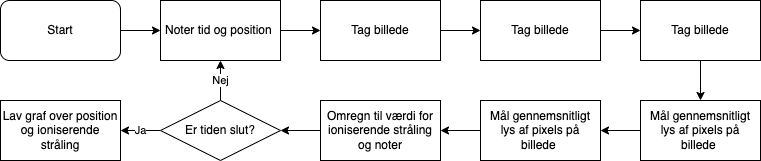

The diagram above was exported from draw.io. Its source (the exported page's mxGraphModel, read from the mxfile embedded in the PNG):
<mxGraphModel dx="1183" dy="808" grid="1" gridSize="10" guides="1" tooltips="1" connect="1" arrows="1" fold="1" page="1" pageScale="1" pageWidth="827" pageHeight="1169" math="0" shadow="0">
  <root>
    <mxCell id="0" />
    <mxCell id="1" parent="0" />
    <mxCell id="Y_9t1d-Etl7nCS88tM3u-12" style="edgeStyle=orthogonalEdgeStyle;rounded=0;orthogonalLoop=1;jettySize=auto;html=1;exitX=1;exitY=0.5;exitDx=0;exitDy=0;" edge="1" parent="1" source="Y_9t1d-Etl7nCS88tM3u-1">
      <mxGeometry relative="1" as="geometry">
        <mxPoint x="200" y="330" as="targetPoint" />
        <Array as="points">
          <mxPoint x="200" y="330" />
        </Array>
      </mxGeometry>
    </mxCell>
    <mxCell id="Y_9t1d-Etl7nCS88tM3u-1" value="Start" style="rounded=1;whiteSpace=wrap;html=1;" vertex="1" parent="1">
      <mxGeometry x="40" y="300" width="120" height="60" as="geometry" />
    </mxCell>
    <mxCell id="Y_9t1d-Etl7nCS88tM3u-15" style="edgeStyle=orthogonalEdgeStyle;rounded=0;orthogonalLoop=1;jettySize=auto;html=1;exitX=1;exitY=0.5;exitDx=0;exitDy=0;" edge="1" parent="1" source="Y_9t1d-Etl7nCS88tM3u-6">
      <mxGeometry relative="1" as="geometry">
        <mxPoint x="360" y="330" as="targetPoint" />
      </mxGeometry>
    </mxCell>
    <mxCell id="Y_9t1d-Etl7nCS88tM3u-6" value="Noter tid og position&amp;nbsp;" style="rounded=0;whiteSpace=wrap;html=1;" vertex="1" parent="1">
      <mxGeometry x="200" y="300" width="120" height="60" as="geometry" />
    </mxCell>
    <mxCell id="Y_9t1d-Etl7nCS88tM3u-17" style="edgeStyle=orthogonalEdgeStyle;rounded=0;orthogonalLoop=1;jettySize=auto;html=1;exitX=1;exitY=0.5;exitDx=0;exitDy=0;" edge="1" parent="1" source="Y_9t1d-Etl7nCS88tM3u-13" target="Y_9t1d-Etl7nCS88tM3u-16">
      <mxGeometry relative="1" as="geometry" />
    </mxCell>
    <mxCell id="Y_9t1d-Etl7nCS88tM3u-13" value="Tag billede" style="rounded=0;whiteSpace=wrap;html=1;" vertex="1" parent="1">
      <mxGeometry x="360" y="300" width="120" height="60" as="geometry" />
    </mxCell>
    <mxCell id="Y_9t1d-Etl7nCS88tM3u-19" style="edgeStyle=orthogonalEdgeStyle;rounded=0;orthogonalLoop=1;jettySize=auto;html=1;" edge="1" parent="1" source="Y_9t1d-Etl7nCS88tM3u-16" target="Y_9t1d-Etl7nCS88tM3u-18">
      <mxGeometry relative="1" as="geometry" />
    </mxCell>
    <mxCell id="Y_9t1d-Etl7nCS88tM3u-16" value="Tag billede" style="rounded=0;whiteSpace=wrap;html=1;" vertex="1" parent="1">
      <mxGeometry x="520" y="300" width="120" height="60" as="geometry" />
    </mxCell>
    <mxCell id="Y_9t1d-Etl7nCS88tM3u-21" style="edgeStyle=orthogonalEdgeStyle;rounded=0;orthogonalLoop=1;jettySize=auto;html=1;" edge="1" parent="1" source="Y_9t1d-Etl7nCS88tM3u-18" target="Y_9t1d-Etl7nCS88tM3u-20">
      <mxGeometry relative="1" as="geometry" />
    </mxCell>
    <mxCell id="Y_9t1d-Etl7nCS88tM3u-18" value="Tag billede" style="rounded=0;whiteSpace=wrap;html=1;" vertex="1" parent="1">
      <mxGeometry x="680" y="300" width="120" height="60" as="geometry" />
    </mxCell>
    <mxCell id="Y_9t1d-Etl7nCS88tM3u-23" style="edgeStyle=orthogonalEdgeStyle;rounded=0;orthogonalLoop=1;jettySize=auto;html=1;" edge="1" parent="1" source="Y_9t1d-Etl7nCS88tM3u-20" target="Y_9t1d-Etl7nCS88tM3u-22">
      <mxGeometry relative="1" as="geometry" />
    </mxCell>
    <mxCell id="Y_9t1d-Etl7nCS88tM3u-20" value="Mål gennemsnitligt lys af pixels på billede&amp;nbsp;" style="rounded=0;whiteSpace=wrap;html=1;" vertex="1" parent="1">
      <mxGeometry x="680" y="400" width="120" height="60" as="geometry" />
    </mxCell>
    <mxCell id="Y_9t1d-Etl7nCS88tM3u-25" style="edgeStyle=orthogonalEdgeStyle;rounded=0;orthogonalLoop=1;jettySize=auto;html=1;exitX=0;exitY=0.5;exitDx=0;exitDy=0;" edge="1" parent="1" source="Y_9t1d-Etl7nCS88tM3u-22" target="Y_9t1d-Etl7nCS88tM3u-24">
      <mxGeometry relative="1" as="geometry" />
    </mxCell>
    <mxCell id="Y_9t1d-Etl7nCS88tM3u-22" value="Mål gennemsnitligt lys af pixels på billede&amp;nbsp;" style="rounded=0;whiteSpace=wrap;html=1;" vertex="1" parent="1">
      <mxGeometry x="520" y="400" width="120" height="60" as="geometry" />
    </mxCell>
    <mxCell id="Y_9t1d-Etl7nCS88tM3u-27" value="" style="edgeStyle=orthogonalEdgeStyle;rounded=0;orthogonalLoop=1;jettySize=auto;html=1;" edge="1" parent="1" source="Y_9t1d-Etl7nCS88tM3u-24" target="Y_9t1d-Etl7nCS88tM3u-26">
      <mxGeometry relative="1" as="geometry" />
    </mxCell>
    <mxCell id="Y_9t1d-Etl7nCS88tM3u-24" value="Omregn til værdi for ioniserende stråling og noter" style="rounded=0;whiteSpace=wrap;html=1;" vertex="1" parent="1">
      <mxGeometry x="360" y="400" width="120" height="60" as="geometry" />
    </mxCell>
    <mxCell id="Y_9t1d-Etl7nCS88tM3u-32" value="Nej" style="edgeStyle=orthogonalEdgeStyle;rounded=0;orthogonalLoop=1;jettySize=auto;html=1;exitX=0.5;exitY=0;exitDx=0;exitDy=0;entryX=0.5;entryY=1;entryDx=0;entryDy=0;" edge="1" parent="1" source="Y_9t1d-Etl7nCS88tM3u-26" target="Y_9t1d-Etl7nCS88tM3u-6">
      <mxGeometry relative="1" as="geometry" />
    </mxCell>
    <mxCell id="Y_9t1d-Etl7nCS88tM3u-34" value="Ja" style="edgeStyle=orthogonalEdgeStyle;rounded=0;orthogonalLoop=1;jettySize=auto;html=1;" edge="1" parent="1" source="Y_9t1d-Etl7nCS88tM3u-26" target="Y_9t1d-Etl7nCS88tM3u-33">
      <mxGeometry relative="1" as="geometry" />
    </mxCell>
    <mxCell id="Y_9t1d-Etl7nCS88tM3u-26" value="Er tiden slut?" style="rhombus;whiteSpace=wrap;html=1;rounded=0;" vertex="1" parent="1">
      <mxGeometry x="200" y="400" width="120" height="60" as="geometry" />
    </mxCell>
    <mxCell id="Y_9t1d-Etl7nCS88tM3u-33" value="Lav graf over position og ioniserende stråling" style="whiteSpace=wrap;html=1;rounded=0;" vertex="1" parent="1">
      <mxGeometry x="40" y="400" width="120" height="60" as="geometry" />
    </mxCell>
  </root>
</mxGraphModel>